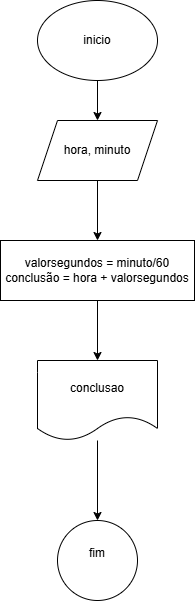

The diagram above was exported from draw.io. Its source (the exported page's mxGraphModel, read from the mxfile embedded in the PNG):
<mxGraphModel dx="1050" dy="565" grid="1" gridSize="10" guides="1" tooltips="1" connect="1" arrows="1" fold="1" page="1" pageScale="1" pageWidth="827" pageHeight="1169" math="0" shadow="0">
  <root>
    <mxCell id="0" />
    <mxCell id="1" parent="0" />
    <mxCell id="LJgThl1CC8C2QLB3TQGy-3" style="edgeStyle=orthogonalEdgeStyle;rounded=0;orthogonalLoop=1;jettySize=auto;html=1;exitX=0.5;exitY=1;exitDx=0;exitDy=0;" edge="1" parent="1" source="LJgThl1CC8C2QLB3TQGy-1" target="LJgThl1CC8C2QLB3TQGy-2">
      <mxGeometry relative="1" as="geometry" />
    </mxCell>
    <mxCell id="LJgThl1CC8C2QLB3TQGy-1" value="inicio" style="ellipse;whiteSpace=wrap;html=1;" vertex="1" parent="1">
      <mxGeometry x="354" y="40" width="120" height="80" as="geometry" />
    </mxCell>
    <mxCell id="LJgThl1CC8C2QLB3TQGy-5" value="" style="edgeStyle=orthogonalEdgeStyle;rounded=0;orthogonalLoop=1;jettySize=auto;html=1;" edge="1" parent="1" source="LJgThl1CC8C2QLB3TQGy-2" target="LJgThl1CC8C2QLB3TQGy-4">
      <mxGeometry relative="1" as="geometry" />
    </mxCell>
    <mxCell id="LJgThl1CC8C2QLB3TQGy-2" value="hora, minuto" style="shape=parallelogram;perimeter=parallelogramPerimeter;whiteSpace=wrap;html=1;fixedSize=1;" vertex="1" parent="1">
      <mxGeometry x="354" y="160" width="120" height="60" as="geometry" />
    </mxCell>
    <mxCell id="LJgThl1CC8C2QLB3TQGy-7" value="" style="edgeStyle=orthogonalEdgeStyle;rounded=0;orthogonalLoop=1;jettySize=auto;html=1;" edge="1" parent="1" source="LJgThl1CC8C2QLB3TQGy-4" target="LJgThl1CC8C2QLB3TQGy-6">
      <mxGeometry relative="1" as="geometry" />
    </mxCell>
    <mxCell id="LJgThl1CC8C2QLB3TQGy-4" value="valorsegundos = minuto/60&lt;div&gt;conclusão = hora + valorsegundos&lt;/div&gt;" style="whiteSpace=wrap;html=1;" vertex="1" parent="1">
      <mxGeometry x="317" y="280" width="194" height="60" as="geometry" />
    </mxCell>
    <mxCell id="LJgThl1CC8C2QLB3TQGy-9" value="" style="edgeStyle=orthogonalEdgeStyle;rounded=0;orthogonalLoop=1;jettySize=auto;html=1;" edge="1" parent="1" source="LJgThl1CC8C2QLB3TQGy-6" target="LJgThl1CC8C2QLB3TQGy-8">
      <mxGeometry relative="1" as="geometry" />
    </mxCell>
    <mxCell id="LJgThl1CC8C2QLB3TQGy-6" value="conclusao" style="shape=document;whiteSpace=wrap;html=1;boundedLbl=1;" vertex="1" parent="1">
      <mxGeometry x="354" y="400" width="120" height="80" as="geometry" />
    </mxCell>
    <mxCell id="LJgThl1CC8C2QLB3TQGy-8" value="fim&lt;div&gt;&lt;br&gt;&lt;/div&gt;" style="ellipse;whiteSpace=wrap;html=1;" vertex="1" parent="1">
      <mxGeometry x="374" y="560" width="80" height="80" as="geometry" />
    </mxCell>
  </root>
</mxGraphModel>